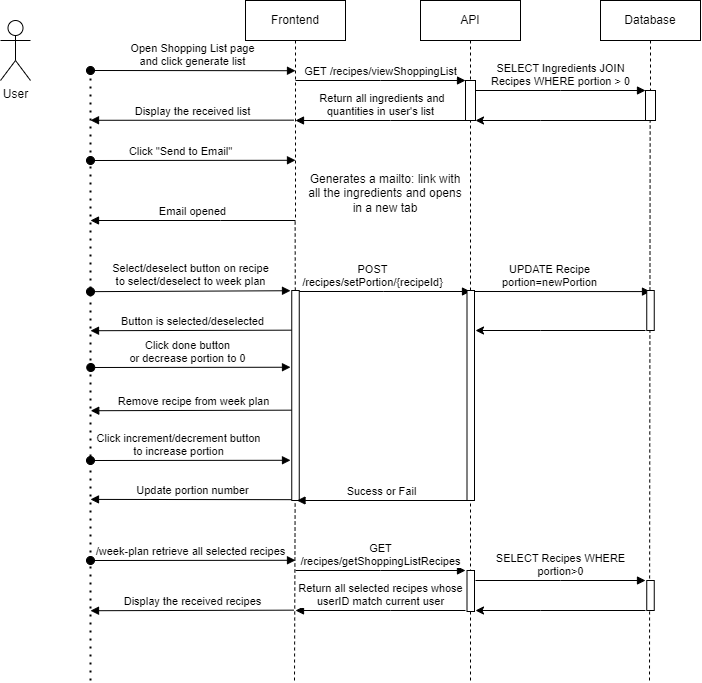

The diagram above was exported from draw.io. Its source (the exported page's mxGraphModel, read from the mxfile embedded in the PNG):
<mxGraphModel dx="1732" dy="595" grid="1" gridSize="10" guides="1" tooltips="1" connect="1" arrows="1" fold="1" page="1" pageScale="1" pageWidth="850" pageHeight="1100" math="0" shadow="0">
  <root>
    <mxCell id="0" />
    <mxCell id="1" parent="0" />
    <mxCell id="0lHCYyLHnO8yJ71Wwvej-1" value="Frontend" style="shape=umlLifeline;perimeter=lifelinePerimeter;whiteSpace=wrap;html=1;container=0;dropTarget=0;collapsible=0;recursiveResize=0;outlineConnect=0;portConstraint=eastwest;newEdgeStyle={&quot;edgeStyle&quot;:&quot;elbowEdgeStyle&quot;,&quot;elbow&quot;:&quot;vertical&quot;,&quot;curved&quot;:0,&quot;rounded&quot;:0};" parent="1" vertex="1">
      <mxGeometry x="45" y="40" width="100" height="220" as="geometry" />
    </mxCell>
    <mxCell id="0lHCYyLHnO8yJ71Wwvej-2" value="&lt;div&gt;Open Shopping List page&lt;/div&gt;&lt;div&gt;and click generate list&lt;br&gt;&lt;/div&gt;" style="html=1;verticalAlign=bottom;startArrow=oval;endArrow=block;startSize=8;edgeStyle=elbowEdgeStyle;elbow=vertical;curved=0;rounded=0;" parent="0lHCYyLHnO8yJ71Wwvej-1" edge="1">
      <mxGeometry relative="1" as="geometry">
        <mxPoint x="-155" y="70" as="sourcePoint" />
        <mxPoint x="50" y="70" as="targetPoint" />
        <mxPoint as="offset" />
      </mxGeometry>
    </mxCell>
    <mxCell id="0lHCYyLHnO8yJ71Wwvej-3" value="API" style="shape=umlLifeline;perimeter=lifelinePerimeter;whiteSpace=wrap;html=1;container=0;dropTarget=0;collapsible=0;recursiveResize=0;outlineConnect=0;portConstraint=eastwest;newEdgeStyle={&quot;edgeStyle&quot;:&quot;elbowEdgeStyle&quot;,&quot;elbow&quot;:&quot;vertical&quot;,&quot;curved&quot;:0,&quot;rounded&quot;:0};" parent="1" vertex="1">
      <mxGeometry x="220" y="40" width="100" height="120" as="geometry" />
    </mxCell>
    <mxCell id="0lHCYyLHnO8yJ71Wwvej-4" value="" style="html=1;points=[];perimeter=orthogonalPerimeter;outlineConnect=0;targetShapes=umlLifeline;portConstraint=eastwest;newEdgeStyle={&quot;edgeStyle&quot;:&quot;elbowEdgeStyle&quot;,&quot;elbow&quot;:&quot;vertical&quot;,&quot;curved&quot;:0,&quot;rounded&quot;:0};" parent="0lHCYyLHnO8yJ71Wwvej-3" vertex="1">
      <mxGeometry x="45" y="80" width="10" height="40" as="geometry" />
    </mxCell>
    <mxCell id="0lHCYyLHnO8yJ71Wwvej-7" value="GET /recipes/viewShoppingList" style="html=1;verticalAlign=bottom;endArrow=block;edgeStyle=elbowEdgeStyle;elbow=vertical;curved=0;rounded=0;" parent="1" target="0lHCYyLHnO8yJ71Wwvej-4" edge="1">
      <mxGeometry relative="1" as="geometry">
        <mxPoint x="95" y="120" as="sourcePoint" />
        <Array as="points">
          <mxPoint x="180" y="120" />
        </Array>
      </mxGeometry>
    </mxCell>
    <mxCell id="0lHCYyLHnO8yJ71Wwvej-8" value="&lt;div&gt;&amp;nbsp;Return all ingredients and &lt;br&gt;&lt;/div&gt;&lt;div&gt;quantities in user's list&lt;br&gt;&lt;/div&gt;" style="html=1;verticalAlign=bottom;endArrow=block;edgeStyle=elbowEdgeStyle;elbow=vertical;curved=0;rounded=0;" parent="1" source="0lHCYyLHnO8yJ71Wwvej-4" edge="1">
      <mxGeometry x="0.0022" relative="1" as="geometry">
        <mxPoint x="175" y="160" as="sourcePoint" />
        <Array as="points">
          <mxPoint x="190" y="160" />
        </Array>
        <mxPoint x="95" y="160" as="targetPoint" />
        <mxPoint as="offset" />
      </mxGeometry>
    </mxCell>
    <mxCell id="0lHCYyLHnO8yJ71Wwvej-9" value="Database" style="shape=umlLifeline;perimeter=lifelinePerimeter;whiteSpace=wrap;html=1;container=0;dropTarget=0;collapsible=0;recursiveResize=0;outlineConnect=0;portConstraint=eastwest;newEdgeStyle={&quot;edgeStyle&quot;:&quot;elbowEdgeStyle&quot;,&quot;elbow&quot;:&quot;vertical&quot;,&quot;curved&quot;:0,&quot;rounded&quot;:0};size=40;" parent="1" vertex="1">
      <mxGeometry x="400" y="40" width="100" height="120" as="geometry" />
    </mxCell>
    <mxCell id="0lHCYyLHnO8yJ71Wwvej-10" value="" style="html=1;points=[];perimeter=orthogonalPerimeter;outlineConnect=0;targetShapes=umlLifeline;portConstraint=eastwest;newEdgeStyle={&quot;edgeStyle&quot;:&quot;elbowEdgeStyle&quot;,&quot;elbow&quot;:&quot;vertical&quot;,&quot;curved&quot;:0,&quot;rounded&quot;:0};" parent="0lHCYyLHnO8yJ71Wwvej-9" vertex="1">
      <mxGeometry x="45" y="90" width="10" height="30" as="geometry" />
    </mxCell>
    <mxCell id="0lHCYyLHnO8yJ71Wwvej-12" value="SELECT Ingredients JOIN &lt;br&gt;Recipes WHERE portion &amp;gt; 0" style="html=1;verticalAlign=bottom;endArrow=block;edgeStyle=elbowEdgeStyle;elbow=vertical;curved=0;rounded=0;" parent="1" edge="1">
      <mxGeometry relative="1" as="geometry">
        <mxPoint x="275" y="130" as="sourcePoint" />
        <Array as="points">
          <mxPoint x="360" y="130" />
        </Array>
        <mxPoint x="445" y="130" as="targetPoint" />
        <mxPoint as="offset" />
      </mxGeometry>
    </mxCell>
    <mxCell id="0lHCYyLHnO8yJ71Wwvej-23" value="&lt;div&gt;Display the received list&lt;/div&gt;" style="html=1;verticalAlign=bottom;startArrow=none;endArrow=block;startSize=8;edgeStyle=elbowEdgeStyle;elbow=vertical;curved=0;rounded=0;startFill=0;" parent="1" edge="1">
      <mxGeometry relative="1" as="geometry">
        <mxPoint x="93.44999999999999" y="159.66" as="sourcePoint" />
        <mxPoint x="-110" y="160" as="targetPoint" />
      </mxGeometry>
    </mxCell>
    <mxCell id="0lHCYyLHnO8yJ71Wwvej-24" value="Click &quot;Send to Email&quot;" style="html=1;verticalAlign=bottom;startArrow=oval;endArrow=block;startSize=8;edgeStyle=elbowEdgeStyle;elbow=vertical;curved=0;rounded=0;" parent="1" edge="1">
      <mxGeometry x="-0.122" relative="1" as="geometry">
        <mxPoint x="-110" y="200" as="sourcePoint" />
        <mxPoint x="95" y="200" as="targetPoint" />
        <mxPoint as="offset" />
      </mxGeometry>
    </mxCell>
    <mxCell id="0lHCYyLHnO8yJ71Wwvej-25" value="" style="endArrow=none;dashed=1;html=1;dashPattern=1 3;strokeWidth=2;rounded=0;" parent="1" edge="1">
      <mxGeometry width="50" height="50" relative="1" as="geometry">
        <mxPoint x="-110" y="720" as="sourcePoint" />
        <mxPoint x="-110" y="110" as="targetPoint" />
      </mxGeometry>
    </mxCell>
    <mxCell id="0lHCYyLHnO8yJ71Wwvej-26" value="User" style="shape=umlActor;verticalLabelPosition=bottom;verticalAlign=top;html=1;outlineConnect=0;" parent="1" vertex="1">
      <mxGeometry x="-200" y="60" width="30" height="60" as="geometry" />
    </mxCell>
    <mxCell id="0lHCYyLHnO8yJ71Wwvej-27" value="" style="endArrow=classic;html=1;rounded=0;" parent="1" source="0lHCYyLHnO8yJ71Wwvej-10" target="0lHCYyLHnO8yJ71Wwvej-4" edge="1">
      <mxGeometry width="50" height="50" relative="1" as="geometry">
        <mxPoint x="170" y="220" as="sourcePoint" />
        <mxPoint x="280" y="160" as="targetPoint" />
        <Array as="points">
          <mxPoint x="340" y="160" />
        </Array>
      </mxGeometry>
    </mxCell>
    <mxCell id="0lHCYyLHnO8yJ71Wwvej-28" value="Email opened" style="html=1;verticalAlign=bottom;endArrow=block;edgeStyle=elbowEdgeStyle;elbow=vertical;curved=0;rounded=0;" parent="1" edge="1">
      <mxGeometry x="0.0039" relative="1" as="geometry">
        <mxPoint x="95" y="260" as="sourcePoint" />
        <Array as="points">
          <mxPoint x="20" y="260" />
        </Array>
        <mxPoint x="-110" y="260" as="targetPoint" />
        <mxPoint as="offset" />
      </mxGeometry>
    </mxCell>
    <mxCell id="5N6uYHCNBQXTUzInngyy-4" value="&#10;&lt;div&gt;Generates a mailto: link with &lt;br&gt;&lt;/div&gt;&lt;div&gt;all the ingredients and opens &lt;br&gt;&lt;/div&gt;&lt;div&gt;in a new tab&lt;/div&gt;&#10;&#10;" style="text;html=1;strokeColor=none;fillColor=none;align=center;verticalAlign=middle;whiteSpace=wrap;rounded=0;" parent="1" vertex="1">
      <mxGeometry x="100" y="210" width="170" height="60" as="geometry" />
    </mxCell>
    <mxCell id="353Z6M8OOdnEfH8s3NeU-2" value="" style="endArrow=none;dashed=1;html=1;rounded=0;startArrow=none;" parent="1" source="6voTPkfN533W2Plmm0HC-1" target="0lHCYyLHnO8yJ71Wwvej-1" edge="1">
      <mxGeometry width="50" height="50" relative="1" as="geometry">
        <mxPoint x="94" y="720" as="sourcePoint" />
        <mxPoint x="90" y="320" as="targetPoint" />
      </mxGeometry>
    </mxCell>
    <mxCell id="353Z6M8OOdnEfH8s3NeU-5" value="" style="endArrow=none;dashed=1;html=1;rounded=0;startArrow=none;" parent="1" target="0lHCYyLHnO8yJ71Wwvej-4" edge="1">
      <mxGeometry width="50" height="50" relative="1" as="geometry">
        <mxPoint x="270" y="420" as="sourcePoint" />
        <mxPoint x="270" y="170" as="targetPoint" />
      </mxGeometry>
    </mxCell>
    <mxCell id="353Z6M8OOdnEfH8s3NeU-6" value="POST&lt;br&gt;/recipes/setPortion/{recipeId}" style="html=1;verticalAlign=bottom;startArrow=none;endArrow=block;startSize=8;edgeStyle=elbowEdgeStyle;elbow=horizontal;curved=0;rounded=0;startFill=0;endSize=6;targetPerimeterSpacing=0;sourcePerimeterSpacing=0;" parent="1" edge="1">
      <mxGeometry x="-0.122" relative="1" as="geometry">
        <mxPoint x="95" y="331" as="sourcePoint" />
        <mxPoint x="270" y="331" as="targetPoint" />
        <mxPoint as="offset" />
      </mxGeometry>
    </mxCell>
    <mxCell id="353Z6M8OOdnEfH8s3NeU-8" value="" style="endArrow=none;dashed=1;html=1;rounded=0;" parent="1" edge="1">
      <mxGeometry width="50" height="50" relative="1" as="geometry">
        <mxPoint x="449" y="720" as="sourcePoint" />
        <mxPoint x="449.65999999999997" y="160" as="targetPoint" />
      </mxGeometry>
    </mxCell>
    <mxCell id="353Z6M8OOdnEfH8s3NeU-9" value="UPDATE Recipe &lt;br&gt;portion=newPortion" style="html=1;verticalAlign=bottom;startArrow=none;endArrow=block;startSize=8;edgeStyle=elbowEdgeStyle;elbow=vertical;curved=0;rounded=0;startFill=0;endSize=6;targetPerimeterSpacing=0;sourcePerimeterSpacing=0;" parent="1" edge="1">
      <mxGeometry x="-0.122" relative="1" as="geometry">
        <mxPoint x="270" y="331" as="sourcePoint" />
        <mxPoint x="450" y="331" as="targetPoint" />
        <mxPoint as="offset" />
      </mxGeometry>
    </mxCell>
    <mxCell id="353Z6M8OOdnEfH8s3NeU-15" value="/week-plan retrieve all selected recipes" style="html=1;verticalAlign=bottom;startArrow=oval;endArrow=block;startSize=8;edgeStyle=elbowEdgeStyle;elbow=vertical;curved=0;rounded=0;" parent="1" edge="1">
      <mxGeometry x="-0.0243" relative="1" as="geometry">
        <mxPoint x="-110" y="600" as="sourcePoint" />
        <mxPoint x="95" y="600" as="targetPoint" />
        <mxPoint as="offset" />
      </mxGeometry>
    </mxCell>
    <mxCell id="353Z6M8OOdnEfH8s3NeU-16" value="GET &lt;br&gt;/recipes/getShoppingListRecipes" style="html=1;verticalAlign=bottom;endArrow=block;edgeStyle=elbowEdgeStyle;elbow=vertical;curved=0;rounded=0;" parent="1" edge="1">
      <mxGeometry relative="1" as="geometry">
        <mxPoint x="95" y="610" as="sourcePoint" />
        <Array as="points">
          <mxPoint x="180" y="610" />
        </Array>
        <mxPoint x="265" y="610" as="targetPoint" />
      </mxGeometry>
    </mxCell>
    <mxCell id="353Z6M8OOdnEfH8s3NeU-17" value="Return all selected recipes whose &lt;br&gt;userID match current user" style="html=1;verticalAlign=bottom;endArrow=block;edgeStyle=elbowEdgeStyle;elbow=vertical;curved=0;rounded=0;" parent="1" edge="1">
      <mxGeometry relative="1" as="geometry">
        <mxPoint x="265" y="650" as="sourcePoint" />
        <Array as="points">
          <mxPoint x="190" y="650" />
        </Array>
        <mxPoint x="95" y="650" as="targetPoint" />
        <mxPoint as="offset" />
      </mxGeometry>
    </mxCell>
    <mxCell id="353Z6M8OOdnEfH8s3NeU-18" value="SELECT Recipes WHERE &lt;br&gt;portion&amp;gt;0" style="html=1;verticalAlign=bottom;endArrow=block;edgeStyle=elbowEdgeStyle;elbow=vertical;curved=0;rounded=0;" parent="1" edge="1">
      <mxGeometry relative="1" as="geometry">
        <mxPoint x="275" y="620" as="sourcePoint" />
        <Array as="points">
          <mxPoint x="360" y="620" />
        </Array>
        <mxPoint x="445" y="620" as="targetPoint" />
        <mxPoint as="offset" />
      </mxGeometry>
    </mxCell>
    <mxCell id="353Z6M8OOdnEfH8s3NeU-19" value="&lt;div&gt;Display the received recipes&lt;/div&gt;" style="html=1;verticalAlign=bottom;startArrow=none;endArrow=block;startSize=8;edgeStyle=elbowEdgeStyle;elbow=vertical;curved=0;rounded=0;startFill=0;" parent="1" edge="1">
      <mxGeometry relative="1" as="geometry">
        <mxPoint x="93.44999999999999" y="649.66" as="sourcePoint" />
        <mxPoint x="-110" y="650" as="targetPoint" />
      </mxGeometry>
    </mxCell>
    <mxCell id="353Z6M8OOdnEfH8s3NeU-20" value="" style="endArrow=classic;html=1;rounded=0;" parent="1" edge="1">
      <mxGeometry width="50" height="50" relative="1" as="geometry">
        <mxPoint x="445" y="650" as="sourcePoint" />
        <mxPoint x="275" y="650" as="targetPoint" />
        <Array as="points">
          <mxPoint x="340" y="650" />
        </Array>
      </mxGeometry>
    </mxCell>
    <mxCell id="353Z6M8OOdnEfH8s3NeU-22" value="" style="endArrow=none;dashed=1;html=1;rounded=0;" parent="1" edge="1">
      <mxGeometry width="50" height="50" relative="1" as="geometry">
        <mxPoint x="270" y="720" as="sourcePoint" />
        <mxPoint x="270" y="420" as="targetPoint" />
      </mxGeometry>
    </mxCell>
    <mxCell id="353Z6M8OOdnEfH8s3NeU-23" value="" style="rounded=0;whiteSpace=wrap;html=1;" parent="1" vertex="1">
      <mxGeometry x="446.25" y="620" width="7.5" height="30" as="geometry" />
    </mxCell>
    <mxCell id="353Z6M8OOdnEfH8s3NeU-24" value="" style="rounded=0;whiteSpace=wrap;html=1;" parent="1" vertex="1">
      <mxGeometry x="266.5" y="610" width="7.5" height="41" as="geometry" />
    </mxCell>
    <mxCell id="353Z6M8OOdnEfH8s3NeU-26" value="Click increment/decrement button&lt;br&gt;to increase portion" style="html=1;verticalAlign=bottom;startArrow=oval;endArrow=block;startSize=8;edgeStyle=elbowEdgeStyle;elbow=vertical;curved=0;rounded=0;" parent="1" edge="1">
      <mxGeometry x="-0.122" relative="1" as="geometry">
        <mxPoint x="-110" y="500" as="sourcePoint" />
        <mxPoint x="90" y="500" as="targetPoint" />
        <mxPoint as="offset" />
      </mxGeometry>
    </mxCell>
    <mxCell id="353Z6M8OOdnEfH8s3NeU-33" value="Remove recipe from week plan" style="html=1;verticalAlign=bottom;startArrow=none;endArrow=block;startSize=8;edgeStyle=elbowEdgeStyle;elbow=vertical;curved=0;rounded=0;startFill=0;" parent="1" edge="1">
      <mxGeometry relative="1" as="geometry">
        <mxPoint x="93.69999999999999" y="449.65999999999997" as="sourcePoint" />
        <mxPoint x="-109.75" y="450" as="targetPoint" />
      </mxGeometry>
    </mxCell>
    <mxCell id="353Z6M8OOdnEfH8s3NeU-38" value="Update portion number" style="html=1;verticalAlign=bottom;startArrow=none;endArrow=block;startSize=8;edgeStyle=elbowEdgeStyle;elbow=vertical;curved=0;rounded=0;startFill=0;" parent="1" edge="1">
      <mxGeometry relative="1" as="geometry">
        <mxPoint x="93.44999999999999" y="539.17" as="sourcePoint" />
        <mxPoint x="-110" y="539.51" as="targetPoint" />
      </mxGeometry>
    </mxCell>
    <mxCell id="353Z6M8OOdnEfH8s3NeU-43" value="Button is selected/deselected" style="html=1;verticalAlign=bottom;startArrow=none;endArrow=block;startSize=8;edgeStyle=elbowEdgeStyle;elbow=vertical;curved=0;rounded=0;startFill=0;" parent="1" edge="1">
      <mxGeometry relative="1" as="geometry">
        <mxPoint x="93.44999999999999" y="369.65999999999997" as="sourcePoint" />
        <mxPoint x="-110" y="370" as="targetPoint" />
      </mxGeometry>
    </mxCell>
    <mxCell id="353Z6M8OOdnEfH8s3NeU-44" value="" style="endArrow=classic;html=1;rounded=0;" parent="1" edge="1">
      <mxGeometry width="50" height="50" relative="1" as="geometry">
        <mxPoint x="445" y="370" as="sourcePoint" />
        <mxPoint x="275" y="370" as="targetPoint" />
        <Array as="points">
          <mxPoint x="340" y="370" />
        </Array>
      </mxGeometry>
    </mxCell>
    <mxCell id="353Z6M8OOdnEfH8s3NeU-45" value="" style="rounded=0;whiteSpace=wrap;html=1;" parent="1" vertex="1">
      <mxGeometry x="446.25" y="330" width="7.5" height="40" as="geometry" />
    </mxCell>
    <mxCell id="353Z6M8OOdnEfH8s3NeU-46" value="" style="rounded=0;whiteSpace=wrap;html=1;" parent="1" vertex="1">
      <mxGeometry x="266.5" y="330" width="7.5" height="210" as="geometry" />
    </mxCell>
    <mxCell id="6voTPkfN533W2Plmm0HC-2" value="" style="endArrow=none;dashed=1;html=1;rounded=0;" parent="1" target="6voTPkfN533W2Plmm0HC-1" edge="1">
      <mxGeometry width="50" height="50" relative="1" as="geometry">
        <mxPoint x="94" y="720" as="sourcePoint" />
        <mxPoint x="95" y="260" as="targetPoint" />
      </mxGeometry>
    </mxCell>
    <mxCell id="6voTPkfN533W2Plmm0HC-1" value="" style="rounded=0;whiteSpace=wrap;html=1;" parent="1" vertex="1">
      <mxGeometry x="91.25" y="330" width="7.5" height="210" as="geometry" />
    </mxCell>
    <mxCell id="353Z6M8OOdnEfH8s3NeU-42" value="Sucess or Fail" style="html=1;verticalAlign=bottom;endArrow=block;edgeStyle=elbowEdgeStyle;elbow=vertical;curved=0;rounded=0;" parent="1" edge="1">
      <mxGeometry relative="1" as="geometry">
        <mxPoint x="266.5" y="540" as="sourcePoint" />
        <Array as="points">
          <mxPoint x="191.5" y="540" />
        </Array>
        <mxPoint x="96.5" y="540" as="targetPoint" />
        <mxPoint as="offset" />
      </mxGeometry>
    </mxCell>
    <mxCell id="353Z6M8OOdnEfH8s3NeU-4" value="Select/deselect button on recipe&lt;br&gt;to select/deselect to week plan" style="html=1;verticalAlign=bottom;startArrow=oval;endArrow=block;startSize=8;edgeStyle=elbowEdgeStyle;elbow=vertical;curved=0;rounded=0;" parent="1" edge="1">
      <mxGeometry x="0.0036" relative="1" as="geometry">
        <mxPoint x="-110" y="331.15" as="sourcePoint" />
        <mxPoint x="90" y="330" as="targetPoint" />
        <mxPoint as="offset" />
      </mxGeometry>
    </mxCell>
    <mxCell id="353Z6M8OOdnEfH8s3NeU-29" value="Click done button&lt;br&gt;or decrease portion to 0" style="html=1;verticalAlign=bottom;startArrow=oval;endArrow=block;startSize=8;edgeStyle=elbowEdgeStyle;elbow=vertical;curved=0;rounded=0;" parent="1" edge="1">
      <mxGeometry x="-0.0243" relative="1" as="geometry">
        <mxPoint x="-109.75" y="407" as="sourcePoint" />
        <mxPoint x="90" y="407" as="targetPoint" />
        <mxPoint as="offset" />
      </mxGeometry>
    </mxCell>
  </root>
</mxGraphModel>